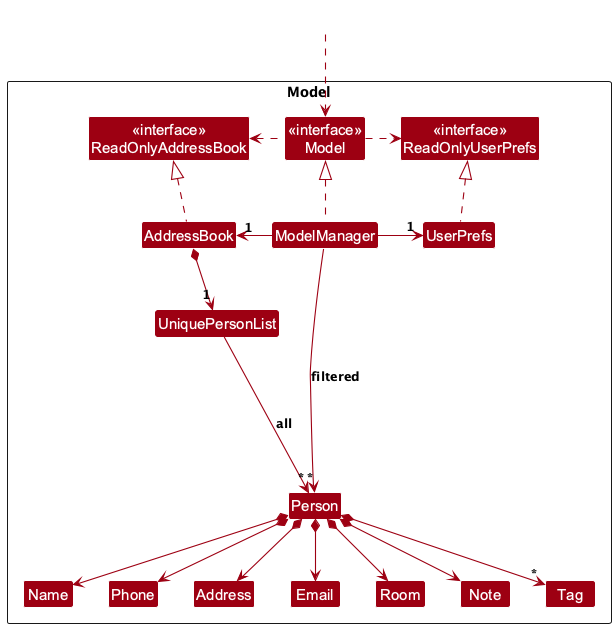

The diagram above was rendered by PlantUML. Its source (embedded in the PNG):
@startuml
!include style.puml
skinparam arrowThickness 1.1
skinparam arrowColor MODEL_COLOR
skinparam classBackgroundColor MODEL_COLOR

Package Model as ModelPackage <<Rectangle>>{
Class "<<interface>>\nReadOnlyAddressBook" as ReadOnlyAddressBook
Class "<<interface>>\nReadOnlyUserPrefs" as ReadOnlyUserPrefs
Class "<<interface>>\nModel" as Model
Class AddressBook
Class ModelManager
Class UserPrefs

Class UniquePersonList
Class Person
Class Address
Class Email
Class Name
Class Phone
Class Room
Class Note
Class Tag

Class I #FFFFFF
}

Class HiddenOutside #FFFFFF
HiddenOutside ..> Model

AddressBook .up.|> ReadOnlyAddressBook

ModelManager .up.|> Model
Model .right.> ReadOnlyUserPrefs
Model .left.> ReadOnlyAddressBook
ModelManager -left-> "1" AddressBook
ModelManager -right-> "1" UserPrefs
UserPrefs .up.|> ReadOnlyUserPrefs

AddressBook *--> "1" UniquePersonList
UniquePersonList --> "*" Person : all
Person *--> Name
Person *--> Phone
Person *--> Email
Person *--> Address
Person *--> Room
Person *--> Note
Person *--> "*" Tag

Person -[hidden]up--> I
UniquePersonList -[hidden]right-> I

Name -[hidden]right-> Phone
Phone -[hidden]right-> Address
Address -[hidden]right-> Email
Email -[hidden]right-> Room
Room -[hidden]right-> Note

ModelManager --> "*" Person : filtered
@enduml